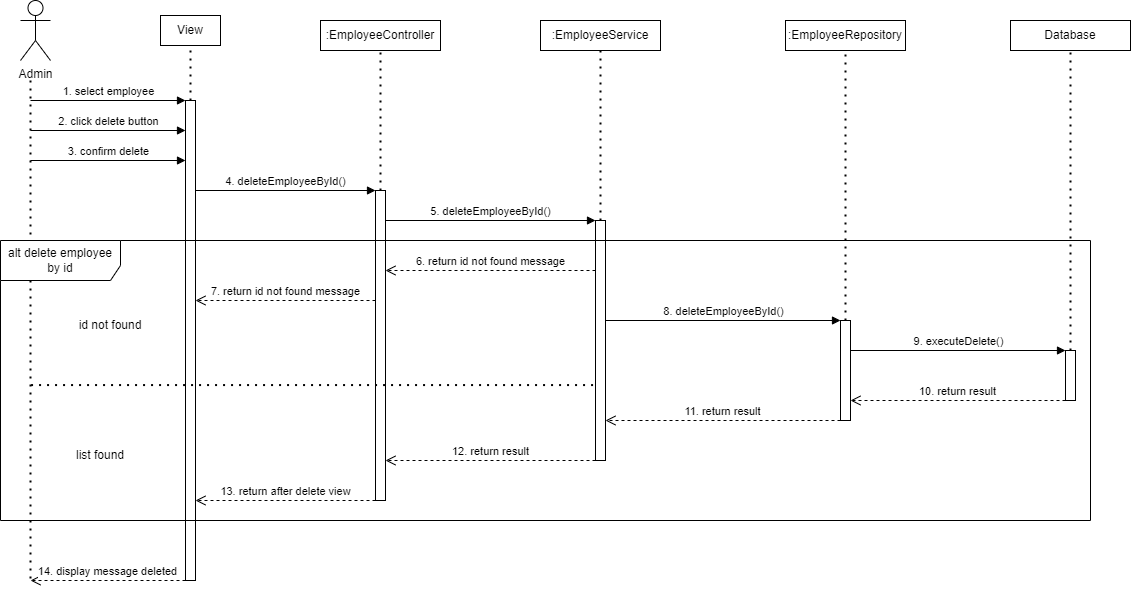

The diagram above was exported from draw.io. Its source (the exported page's mxGraphModel, read from the mxfile embedded in the PNG):
<mxGraphModel dx="1050" dy="565" grid="1" gridSize="10" guides="1" tooltips="1" connect="1" arrows="1" fold="1" page="1" pageScale="1" pageWidth="827" pageHeight="1169" math="0" shadow="0">
  <root>
    <mxCell id="0" />
    <mxCell id="1" parent="0" />
    <mxCell id="VZwW1Q_gdff7vHrm7JKM-1" value="Admin" style="shape=umlActor;verticalLabelPosition=bottom;verticalAlign=top;html=1;outlineConnect=0;" parent="1" vertex="1">
      <mxGeometry x="80" y="60" width="30" height="60" as="geometry" />
    </mxCell>
    <mxCell id="VZwW1Q_gdff7vHrm7JKM-2" value="View" style="rounded=0;whiteSpace=wrap;html=1;" parent="1" vertex="1">
      <mxGeometry x="220" y="75" width="60" height="30" as="geometry" />
    </mxCell>
    <mxCell id="VZwW1Q_gdff7vHrm7JKM-3" value=":EmployeeController" style="rounded=0;whiteSpace=wrap;html=1;" parent="1" vertex="1">
      <mxGeometry x="380" y="80" width="120" height="30" as="geometry" />
    </mxCell>
    <mxCell id="VZwW1Q_gdff7vHrm7JKM-4" value=":EmployeeService" style="rounded=0;whiteSpace=wrap;html=1;" parent="1" vertex="1">
      <mxGeometry x="600" y="80" width="120" height="30" as="geometry" />
    </mxCell>
    <mxCell id="VZwW1Q_gdff7vHrm7JKM-5" value=":EmployeeRepository" style="rounded=0;whiteSpace=wrap;html=1;" parent="1" vertex="1">
      <mxGeometry x="845" y="80" width="120" height="30" as="geometry" />
    </mxCell>
    <mxCell id="VZwW1Q_gdff7vHrm7JKM-8" value="Database" style="rounded=0;whiteSpace=wrap;html=1;" parent="1" vertex="1">
      <mxGeometry x="1070" y="80" width="120" height="30" as="geometry" />
    </mxCell>
    <mxCell id="VZwW1Q_gdff7vHrm7JKM-11" value="" style="endArrow=none;dashed=1;html=1;dashPattern=1 3;strokeWidth=2;rounded=0;" parent="1" edge="1">
      <mxGeometry width="50" height="50" relative="1" as="geometry">
        <mxPoint x="90" y="140" as="sourcePoint" />
        <mxPoint x="90" y="640" as="targetPoint" />
      </mxGeometry>
    </mxCell>
    <mxCell id="VZwW1Q_gdff7vHrm7JKM-12" value="" style="html=1;points=[[0,0,0,0,5],[0,1,0,0,-5],[1,0,0,0,5],[1,1,0,0,-5]];perimeter=orthogonalPerimeter;outlineConnect=0;targetShapes=umlLifeline;portConstraint=eastwest;newEdgeStyle={&quot;curved&quot;:0,&quot;rounded&quot;:0};" parent="1" vertex="1">
      <mxGeometry x="245" y="160" width="10" height="480" as="geometry" />
    </mxCell>
    <mxCell id="VZwW1Q_gdff7vHrm7JKM-13" value="" style="endArrow=none;dashed=1;html=1;dashPattern=1 3;strokeWidth=2;rounded=0;entryX=0.5;entryY=1;entryDx=0;entryDy=0;" parent="1" source="VZwW1Q_gdff7vHrm7JKM-12" target="VZwW1Q_gdff7vHrm7JKM-2" edge="1">
      <mxGeometry width="50" height="50" relative="1" as="geometry">
        <mxPoint x="250" y="200" as="sourcePoint" />
        <mxPoint x="255" y="150" as="targetPoint" />
      </mxGeometry>
    </mxCell>
    <mxCell id="VZwW1Q_gdff7vHrm7JKM-15" value="1. select employee" style="html=1;verticalAlign=bottom;endArrow=block;curved=0;rounded=0;" parent="1" edge="1">
      <mxGeometry width="80" relative="1" as="geometry">
        <mxPoint x="90" y="160" as="sourcePoint" />
        <mxPoint x="245" y="160" as="targetPoint" />
      </mxGeometry>
    </mxCell>
    <mxCell id="VZwW1Q_gdff7vHrm7JKM-16" value="" style="html=1;points=[[0,0,0,0,5],[0,1,0,0,-5],[1,0,0,0,5],[1,1,0,0,-5]];perimeter=orthogonalPerimeter;outlineConnect=0;targetShapes=umlLifeline;portConstraint=eastwest;newEdgeStyle={&quot;curved&quot;:0,&quot;rounded&quot;:0};" parent="1" vertex="1">
      <mxGeometry x="655" y="280" width="10" height="240" as="geometry" />
    </mxCell>
    <mxCell id="VZwW1Q_gdff7vHrm7JKM-17" value="" style="endArrow=none;dashed=1;html=1;dashPattern=1 3;strokeWidth=2;rounded=0;entryX=0.5;entryY=1;entryDx=0;entryDy=0;" parent="1" source="VZwW1Q_gdff7vHrm7JKM-16" target="VZwW1Q_gdff7vHrm7JKM-4" edge="1">
      <mxGeometry width="50" height="50" relative="1" as="geometry">
        <mxPoint x="680" y="200" as="sourcePoint" />
        <mxPoint x="660" y="150" as="targetPoint" />
      </mxGeometry>
    </mxCell>
    <mxCell id="VZwW1Q_gdff7vHrm7JKM-18" value="4. deleteEmployeeById()" style="html=1;verticalAlign=bottom;endArrow=block;curved=0;rounded=0;" parent="1" source="VZwW1Q_gdff7vHrm7JKM-12" edge="1">
      <mxGeometry width="80" relative="1" as="geometry">
        <mxPoint x="260" y="250" as="sourcePoint" />
        <mxPoint x="435" y="250" as="targetPoint" />
      </mxGeometry>
    </mxCell>
    <mxCell id="VZwW1Q_gdff7vHrm7JKM-19" value="" style="html=1;points=[[0,0,0,0,5],[0,1,0,0,-5],[1,0,0,0,5],[1,1,0,0,-5]];perimeter=orthogonalPerimeter;outlineConnect=0;targetShapes=umlLifeline;portConstraint=eastwest;newEdgeStyle={&quot;curved&quot;:0,&quot;rounded&quot;:0};" parent="1" vertex="1">
      <mxGeometry x="435" y="250" width="10" height="310" as="geometry" />
    </mxCell>
    <mxCell id="VZwW1Q_gdff7vHrm7JKM-20" value="" style="endArrow=none;dashed=1;html=1;dashPattern=1 3;strokeWidth=2;rounded=0;entryX=0.5;entryY=1;entryDx=0;entryDy=0;" parent="1" source="VZwW1Q_gdff7vHrm7JKM-19" target="VZwW1Q_gdff7vHrm7JKM-3" edge="1">
      <mxGeometry width="50" height="50" relative="1" as="geometry">
        <mxPoint x="460" y="200" as="sourcePoint" />
        <mxPoint x="440" y="120" as="targetPoint" />
      </mxGeometry>
    </mxCell>
    <mxCell id="VZwW1Q_gdff7vHrm7JKM-21" value="5. deleteEmployeeById()" style="html=1;verticalAlign=bottom;endArrow=block;curved=0;rounded=0;" parent="1" source="VZwW1Q_gdff7vHrm7JKM-19" edge="1">
      <mxGeometry width="80" relative="1" as="geometry">
        <mxPoint x="475" y="280" as="sourcePoint" />
        <mxPoint x="655" y="280" as="targetPoint" />
      </mxGeometry>
    </mxCell>
    <mxCell id="VZwW1Q_gdff7vHrm7JKM-22" value="" style="html=1;points=[[0,0,0,0,5],[0,1,0,0,-5],[1,0,0,0,5],[1,1,0,0,-5]];perimeter=orthogonalPerimeter;outlineConnect=0;targetShapes=umlLifeline;portConstraint=eastwest;newEdgeStyle={&quot;curved&quot;:0,&quot;rounded&quot;:0};" parent="1" vertex="1">
      <mxGeometry x="900" y="380" width="10" height="100" as="geometry" />
    </mxCell>
    <mxCell id="VZwW1Q_gdff7vHrm7JKM-23" value="" style="endArrow=none;dashed=1;html=1;dashPattern=1 3;strokeWidth=2;rounded=0;entryX=0.5;entryY=1;entryDx=0;entryDy=0;" parent="1" source="VZwW1Q_gdff7vHrm7JKM-22" target="VZwW1Q_gdff7vHrm7JKM-5" edge="1">
      <mxGeometry width="50" height="50" relative="1" as="geometry">
        <mxPoint x="925" y="200" as="sourcePoint" />
        <mxPoint x="905" y="150" as="targetPoint" />
      </mxGeometry>
    </mxCell>
    <mxCell id="VZwW1Q_gdff7vHrm7JKM-24" value="8. deleteEmployeeById()" style="html=1;verticalAlign=bottom;endArrow=block;curved=0;rounded=0;" parent="1" edge="1">
      <mxGeometry width="80" relative="1" as="geometry">
        <mxPoint x="665" y="380" as="sourcePoint" />
        <mxPoint x="900" y="380" as="targetPoint" />
      </mxGeometry>
    </mxCell>
    <mxCell id="VZwW1Q_gdff7vHrm7JKM-25" value="" style="html=1;points=[[0,0,0,0,5],[0,1,0,0,-5],[1,0,0,0,5],[1,1,0,0,-5]];perimeter=orthogonalPerimeter;outlineConnect=0;targetShapes=umlLifeline;portConstraint=eastwest;newEdgeStyle={&quot;curved&quot;:0,&quot;rounded&quot;:0};" parent="1" vertex="1">
      <mxGeometry x="1125" y="410" width="10" height="50" as="geometry" />
    </mxCell>
    <mxCell id="VZwW1Q_gdff7vHrm7JKM-26" value="" style="endArrow=none;dashed=1;html=1;dashPattern=1 3;strokeWidth=2;rounded=0;entryX=0.5;entryY=1;entryDx=0;entryDy=0;" parent="1" source="VZwW1Q_gdff7vHrm7JKM-25" target="VZwW1Q_gdff7vHrm7JKM-8" edge="1">
      <mxGeometry width="50" height="50" relative="1" as="geometry">
        <mxPoint x="1150" y="200" as="sourcePoint" />
        <mxPoint x="1130" y="150" as="targetPoint" />
      </mxGeometry>
    </mxCell>
    <mxCell id="VZwW1Q_gdff7vHrm7JKM-27" value="9. executeDelete()" style="html=1;verticalAlign=bottom;endArrow=block;curved=0;rounded=0;" parent="1" edge="1">
      <mxGeometry width="80" relative="1" as="geometry">
        <mxPoint x="910" y="410" as="sourcePoint" />
        <mxPoint x="1125" y="410" as="targetPoint" />
      </mxGeometry>
    </mxCell>
    <mxCell id="VZwW1Q_gdff7vHrm7JKM-29" value="11. return result" style="html=1;verticalAlign=bottom;endArrow=open;dashed=1;endSize=8;curved=0;rounded=0;entryX=1;entryY=0.303;entryDx=0;entryDy=0;entryPerimeter=0;" parent="1" source="VZwW1Q_gdff7vHrm7JKM-22" edge="1">
      <mxGeometry relative="1" as="geometry">
        <mxPoint x="880" y="480.01" as="sourcePoint" />
        <mxPoint x="664.9999999999998" y="480" as="targetPoint" />
      </mxGeometry>
    </mxCell>
    <mxCell id="VZwW1Q_gdff7vHrm7JKM-30" value="10. return result" style="html=1;verticalAlign=bottom;endArrow=open;dashed=1;endSize=8;curved=0;rounded=0;entryX=1;entryY=0.303;entryDx=0;entryDy=0;entryPerimeter=0;" parent="1" edge="1">
      <mxGeometry relative="1" as="geometry">
        <mxPoint x="1125" y="460.01" as="sourcePoint" />
        <mxPoint x="909.9999999999998" y="460" as="targetPoint" />
      </mxGeometry>
    </mxCell>
    <mxCell id="VZwW1Q_gdff7vHrm7JKM-31" value="12. return result" style="html=1;verticalAlign=bottom;endArrow=open;dashed=1;endSize=8;curved=0;rounded=0;" parent="1" target="VZwW1Q_gdff7vHrm7JKM-19" edge="1">
      <mxGeometry relative="1" as="geometry">
        <mxPoint x="655" y="520" as="sourcePoint" />
        <mxPoint x="450" y="520" as="targetPoint" />
      </mxGeometry>
    </mxCell>
    <mxCell id="VZwW1Q_gdff7vHrm7JKM-32" value="13. return after delete view" style="html=1;verticalAlign=bottom;endArrow=open;dashed=1;endSize=8;curved=0;rounded=0;" parent="1" source="VZwW1Q_gdff7vHrm7JKM-19" edge="1">
      <mxGeometry relative="1" as="geometry">
        <mxPoint x="430" y="560" as="sourcePoint" />
        <mxPoint x="255" y="560" as="targetPoint" />
      </mxGeometry>
    </mxCell>
    <mxCell id="VZwW1Q_gdff7vHrm7JKM-35" value="14. display message deleted" style="html=1;verticalAlign=bottom;endArrow=open;dashed=1;endSize=8;curved=0;rounded=0;" parent="1" edge="1">
      <mxGeometry relative="1" as="geometry">
        <mxPoint x="245" y="640" as="sourcePoint" />
        <mxPoint x="90" y="640" as="targetPoint" />
      </mxGeometry>
    </mxCell>
    <mxCell id="VZwW1Q_gdff7vHrm7JKM-37" value="alt delete employee by id" style="shape=umlFrame;whiteSpace=wrap;html=1;pointerEvents=0;width=120;height=40;" parent="1" vertex="1">
      <mxGeometry x="60" y="300" width="1090" height="280" as="geometry" />
    </mxCell>
    <mxCell id="VZwW1Q_gdff7vHrm7JKM-38" value="id not found" style="text;html=1;align=center;verticalAlign=middle;whiteSpace=wrap;rounded=0;" parent="1" vertex="1">
      <mxGeometry x="130" y="370" width="80" height="30" as="geometry" />
    </mxCell>
    <mxCell id="VZwW1Q_gdff7vHrm7JKM-39" value="list found" style="text;html=1;align=center;verticalAlign=middle;whiteSpace=wrap;rounded=0;" parent="1" vertex="1">
      <mxGeometry x="120" y="500" width="80" height="30" as="geometry" />
    </mxCell>
    <mxCell id="VZwW1Q_gdff7vHrm7JKM-41" value="2. click delete button" style="html=1;verticalAlign=bottom;endArrow=block;curved=0;rounded=0;" parent="1" edge="1">
      <mxGeometry width="80" relative="1" as="geometry">
        <mxPoint x="90" y="190" as="sourcePoint" />
        <mxPoint x="245" y="190" as="targetPoint" />
      </mxGeometry>
    </mxCell>
    <mxCell id="VZwW1Q_gdff7vHrm7JKM-42" value="3. confirm delete" style="html=1;verticalAlign=bottom;endArrow=block;curved=0;rounded=0;" parent="1" edge="1">
      <mxGeometry width="80" relative="1" as="geometry">
        <mxPoint x="90" y="220" as="sourcePoint" />
        <mxPoint x="245" y="220" as="targetPoint" />
      </mxGeometry>
    </mxCell>
    <mxCell id="VZwW1Q_gdff7vHrm7JKM-43" value="6. return id not found message" style="html=1;verticalAlign=bottom;endArrow=open;dashed=1;endSize=8;curved=0;rounded=0;" parent="1" edge="1">
      <mxGeometry relative="1" as="geometry">
        <mxPoint x="655" y="330" as="sourcePoint" />
        <mxPoint x="445" y="330" as="targetPoint" />
      </mxGeometry>
    </mxCell>
    <mxCell id="VZwW1Q_gdff7vHrm7JKM-44" value="7. return id not found message" style="html=1;verticalAlign=bottom;endArrow=open;dashed=1;endSize=8;curved=0;rounded=0;" parent="1" edge="1">
      <mxGeometry relative="1" as="geometry">
        <mxPoint x="435" y="360" as="sourcePoint" />
        <mxPoint x="255" y="360" as="targetPoint" />
      </mxGeometry>
    </mxCell>
    <mxCell id="VZwW1Q_gdff7vHrm7JKM-45" value="" style="endArrow=none;dashed=1;html=1;dashPattern=1 3;strokeWidth=2;rounded=0;exitX=0.001;exitY=0.285;exitDx=0;exitDy=0;exitPerimeter=0;" parent="1" edge="1">
      <mxGeometry width="50" height="50" relative="1" as="geometry">
        <mxPoint x="90.55999999999989" y="444.5700000000003" as="sourcePoint" />
        <mxPoint x="655" y="444.5700000000001" as="targetPoint" />
      </mxGeometry>
    </mxCell>
  </root>
</mxGraphModel>